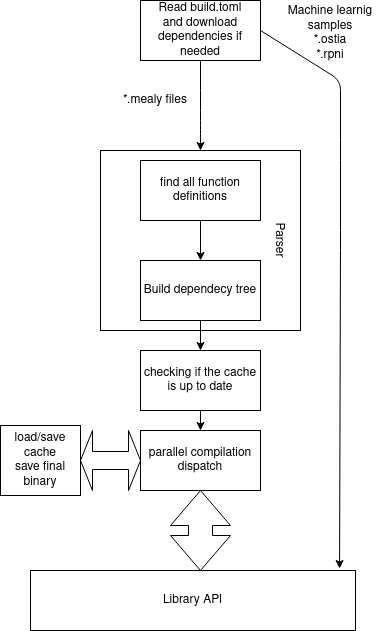

The diagram above was exported from draw.io. Its source (the exported page's mxGraphModel, read from the mxfile embedded in the PNG):
<mxGraphModel dx="1084" dy="603" grid="1" gridSize="10" guides="1" tooltips="1" connect="1" arrows="1" fold="1" page="1" pageScale="1" pageWidth="827" pageHeight="1169" math="0" shadow="0">
  <root>
    <mxCell id="0" />
    <mxCell id="1" parent="0" />
    <mxCell id="YYbvjnWMBMuqEXO7zVXW-1" value="&lt;div&gt;Read build.toml&lt;/div&gt;&lt;div&gt;and download dependencies if needed&lt;br&gt;&lt;/div&gt;" style="rounded=0;whiteSpace=wrap;html=1;" parent="1" vertex="1">
      <mxGeometry x="350" y="140" width="120" height="60" as="geometry" />
    </mxCell>
    <mxCell id="YYbvjnWMBMuqEXO7zVXW-2" value="" style="endArrow=classic;html=1;exitX=0.5;exitY=1;exitDx=0;exitDy=0;" parent="1" source="YYbvjnWMBMuqEXO7zVXW-1" edge="1">
      <mxGeometry width="50" height="50" relative="1" as="geometry">
        <mxPoint x="390" y="420" as="sourcePoint" />
        <mxPoint x="410" y="290" as="targetPoint" />
        <Array as="points">
          <mxPoint x="410" y="240" />
          <mxPoint x="410" y="270" />
        </Array>
      </mxGeometry>
    </mxCell>
    <mxCell id="YYbvjnWMBMuqEXO7zVXW-3" value="&lt;div&gt;*.mealy files&lt;/div&gt;" style="text;html=1;strokeColor=none;fillColor=none;align=center;verticalAlign=middle;whiteSpace=wrap;rounded=0;" parent="1" vertex="1">
      <mxGeometry x="300" y="230" width="130" height="20" as="geometry" />
    </mxCell>
    <mxCell id="YYbvjnWMBMuqEXO7zVXW-6" value="" style="endArrow=classic;html=1;exitX=1;exitY=0.5;exitDx=0;exitDy=0;entryX=0.951;entryY=-0.033;entryDx=0;entryDy=0;entryPerimeter=0;" parent="1" source="YYbvjnWMBMuqEXO7zVXW-1" edge="1" target="YYbvjnWMBMuqEXO7zVXW-7">
      <mxGeometry width="50" height="50" relative="1" as="geometry">
        <mxPoint x="390" y="420" as="sourcePoint" />
        <mxPoint x="550" y="600" as="targetPoint" />
        <Array as="points">
          <mxPoint x="550" y="220" />
          <mxPoint x="550" y="290" />
          <mxPoint x="550" y="380" />
        </Array>
      </mxGeometry>
    </mxCell>
    <mxCell id="YYbvjnWMBMuqEXO7zVXW-7" value="Library API" style="rounded=0;whiteSpace=wrap;html=1;" parent="1" vertex="1">
      <mxGeometry x="240" y="710" width="325" height="60" as="geometry" />
    </mxCell>
    <mxCell id="YYbvjnWMBMuqEXO7zVXW-8" value="&lt;div&gt;Machine learnig samples&lt;br&gt;&lt;/div&gt;&lt;div&gt;*.ostia&lt;/div&gt;&lt;div&gt;*.rpni&lt;br&gt;&lt;/div&gt;" style="text;html=1;strokeColor=none;fillColor=none;align=center;verticalAlign=middle;whiteSpace=wrap;rounded=0;" parent="1" vertex="1">
      <mxGeometry x="480" y="145" width="120" height="55" as="geometry" />
    </mxCell>
    <mxCell id="YYbvjnWMBMuqEXO7zVXW-9" value="find all function definitions" style="rounded=0;whiteSpace=wrap;html=1;" parent="1" vertex="1">
      <mxGeometry x="350" y="300" width="120" height="60" as="geometry" />
    </mxCell>
    <mxCell id="YYbvjnWMBMuqEXO7zVXW-10" value="Build dependecy tree" style="rounded=0;whiteSpace=wrap;html=1;" parent="1" vertex="1">
      <mxGeometry x="350" y="400" width="120" height="60" as="geometry" />
    </mxCell>
    <mxCell id="YYbvjnWMBMuqEXO7zVXW-11" value="" style="endArrow=classic;html=1;exitX=0.5;exitY=1;exitDx=0;exitDy=0;entryX=0.5;entryY=0;entryDx=0;entryDy=0;" parent="1" source="YYbvjnWMBMuqEXO7zVXW-9" target="YYbvjnWMBMuqEXO7zVXW-10" edge="1">
      <mxGeometry width="50" height="50" relative="1" as="geometry">
        <mxPoint x="384" y="420" as="sourcePoint" />
        <mxPoint x="434" y="370" as="targetPoint" />
      </mxGeometry>
    </mxCell>
    <mxCell id="YYbvjnWMBMuqEXO7zVXW-13" value="" style="rounded=0;whiteSpace=wrap;html=1;fillColor=none;" parent="1" vertex="1">
      <mxGeometry x="310" y="290" width="200" height="180" as="geometry" />
    </mxCell>
    <mxCell id="YYbvjnWMBMuqEXO7zVXW-14" value="&lt;div&gt;Parser&lt;/div&gt;" style="text;html=1;strokeColor=none;fillColor=none;align=center;verticalAlign=middle;whiteSpace=wrap;rounded=0;rotation=90;" parent="1" vertex="1">
      <mxGeometry x="470" y="370" width="40" height="20" as="geometry" />
    </mxCell>
    <mxCell id="YYbvjnWMBMuqEXO7zVXW-20" style="edgeStyle=orthogonalEdgeStyle;rounded=0;orthogonalLoop=1;jettySize=auto;html=1;exitX=0.5;exitY=1;exitDx=0;exitDy=0;entryX=0.5;entryY=0;entryDx=0;entryDy=0;" parent="1" source="YYbvjnWMBMuqEXO7zVXW-15" target="YYbvjnWMBMuqEXO7zVXW-18" edge="1">
      <mxGeometry relative="1" as="geometry" />
    </mxCell>
    <mxCell id="YYbvjnWMBMuqEXO7zVXW-15" value="&lt;div class=&quot;J0lOec&quot;&gt;&lt;span class=&quot;VIiyi&quot; lang=&quot;en&quot;&gt;&lt;span class=&quot;JLqJ4b ChMk0b&quot;&gt;&lt;span&gt;checking if the cache is up to date&lt;/span&gt;&lt;/span&gt;&lt;/span&gt; &lt;span class=&quot;zEswK&quot;&gt;&lt;/span&gt;&lt;/div&gt;" style="rounded=0;whiteSpace=wrap;html=1;fillColor=none;" parent="1" vertex="1">
      <mxGeometry x="350" y="490" width="120" height="60" as="geometry" />
    </mxCell>
    <mxCell id="YYbvjnWMBMuqEXO7zVXW-16" value="" style="endArrow=classic;html=1;" parent="1" target="YYbvjnWMBMuqEXO7zVXW-15" edge="1">
      <mxGeometry width="50" height="50" relative="1" as="geometry">
        <mxPoint x="410" y="460" as="sourcePoint" />
        <mxPoint x="440" y="430" as="targetPoint" />
      </mxGeometry>
    </mxCell>
    <mxCell id="YYbvjnWMBMuqEXO7zVXW-18" value="parallel compilation dispatch" style="rounded=0;whiteSpace=wrap;html=1;" parent="1" vertex="1">
      <mxGeometry x="350" y="570" width="120" height="60" as="geometry" />
    </mxCell>
    <mxCell id="YYbvjnWMBMuqEXO7zVXW-24" value="" style="html=1;shadow=0;dashed=0;align=center;verticalAlign=middle;shape=mxgraph.arrows2.twoWayArrow;dy=0.6;dx=35;fillColor=none;rotation=90;" parent="1" vertex="1">
      <mxGeometry x="370" y="640" width="80" height="60" as="geometry" />
    </mxCell>
    <mxCell id="YYbvjnWMBMuqEXO7zVXW-26" value="" style="shape=doubleArrow;whiteSpace=wrap;html=1;fillColor=none;" parent="1" vertex="1">
      <mxGeometry x="290" y="570" width="60" height="60" as="geometry" />
    </mxCell>
    <mxCell id="YYbvjnWMBMuqEXO7zVXW-27" value="&lt;div&gt;load/save cache&lt;/div&gt;&lt;div&gt;save final binary&lt;br&gt;&lt;/div&gt;" style="rounded=0;whiteSpace=wrap;html=1;fillColor=none;direction=south;" parent="1" vertex="1">
      <mxGeometry x="210" y="565" width="80" height="70" as="geometry" />
    </mxCell>
  </root>
</mxGraphModel>